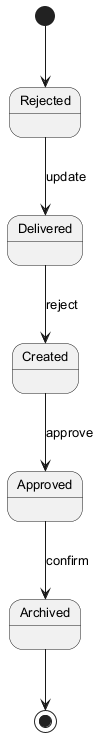

The diagram above was rendered by PlantUML. Its source (embedded in the PNG):
@startuml
skinparam backgroundColor #FFFFFF
skinparam classBackgroundColor #E8F4FA
skinparam classBorderColor #2C7DA0
skinparam defaultFontSize 13
[*] --> Rejected
Rejected --> Delivered : update
Delivered --> Created : reject
Created --> Approved : approve
Approved --> Archived : confirm
Archived --> [*]
@enduml